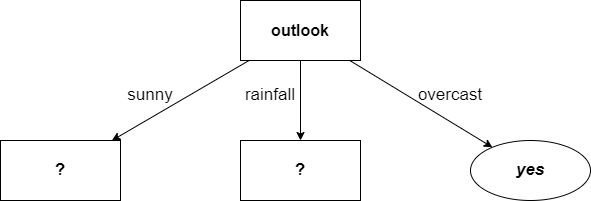

The diagram above was exported from draw.io. Its source (the exported page's mxGraphModel, read from the mxfile embedded in the PNG):
<mxGraphModel dx="1038" dy="649" grid="1" gridSize="10" guides="1" tooltips="1" connect="1" arrows="1" fold="1" page="1" pageScale="1" pageWidth="1654" pageHeight="1169" math="0" shadow="0">
  <root>
    <mxCell id="0" />
    <mxCell id="1" parent="0" />
    <mxCell id="j2DH-1FYanJAK1IWjNgV-3" value="" style="rounded=0;orthogonalLoop=1;jettySize=auto;html=1;fontSize=16;" edge="1" parent="1" source="j2DH-1FYanJAK1IWjNgV-1" target="j2DH-1FYanJAK1IWjNgV-2">
      <mxGeometry relative="1" as="geometry" />
    </mxCell>
    <mxCell id="j2DH-1FYanJAK1IWjNgV-5" value="" style="edgeStyle=none;rounded=0;orthogonalLoop=1;jettySize=auto;html=1;fontSize=16;" edge="1" parent="1" source="j2DH-1FYanJAK1IWjNgV-1" target="j2DH-1FYanJAK1IWjNgV-4">
      <mxGeometry relative="1" as="geometry" />
    </mxCell>
    <mxCell id="j2DH-1FYanJAK1IWjNgV-7" value="" style="edgeStyle=none;rounded=0;orthogonalLoop=1;jettySize=auto;html=1;fontSize=16;" edge="1" parent="1" source="j2DH-1FYanJAK1IWjNgV-1" target="j2DH-1FYanJAK1IWjNgV-6">
      <mxGeometry relative="1" as="geometry" />
    </mxCell>
    <mxCell id="j2DH-1FYanJAK1IWjNgV-1" value="&lt;b&gt;&lt;font style=&quot;font-size: 16px;&quot;&gt;outlook&lt;/font&gt;&lt;/b&gt;" style="rounded=0;whiteSpace=wrap;html=1;fillColor=none;" vertex="1" parent="1">
      <mxGeometry x="390" y="240" width="120" height="60" as="geometry" />
    </mxCell>
    <mxCell id="j2DH-1FYanJAK1IWjNgV-2" value="&lt;font style=&quot;font-size: 17px;&quot;&gt;&lt;b&gt;?&lt;/b&gt;&lt;/font&gt;" style="whiteSpace=wrap;html=1;fillColor=none;rounded=0;" vertex="1" parent="1">
      <mxGeometry x="150" y="380" width="120" height="60" as="geometry" />
    </mxCell>
    <mxCell id="j2DH-1FYanJAK1IWjNgV-4" value="&lt;font style=&quot;font-size: 17px;&quot;&gt;&lt;b&gt;?&lt;/b&gt;&lt;/font&gt;" style="whiteSpace=wrap;html=1;fillColor=none;rounded=0;" vertex="1" parent="1">
      <mxGeometry x="390" y="380" width="120" height="60" as="geometry" />
    </mxCell>
    <mxCell id="j2DH-1FYanJAK1IWjNgV-6" value="&lt;b&gt;&lt;i&gt;&lt;font style=&quot;font-size: 17px;&quot;&gt;yes&lt;/font&gt;&lt;/i&gt;&lt;/b&gt;" style="ellipse;whiteSpace=wrap;html=1;fillColor=none;rounded=0;" vertex="1" parent="1">
      <mxGeometry x="620" y="380" width="120" height="60" as="geometry" />
    </mxCell>
    <mxCell id="j2DH-1FYanJAK1IWjNgV-8" value="sunny" style="text;html=1;strokeColor=none;fillColor=none;align=center;verticalAlign=middle;whiteSpace=wrap;rounded=0;fontSize=17;" vertex="1" parent="1">
      <mxGeometry x="270" y="320" width="60" height="30" as="geometry" />
    </mxCell>
    <mxCell id="j2DH-1FYanJAK1IWjNgV-10" value="rainfall" style="text;html=1;strokeColor=none;fillColor=none;align=center;verticalAlign=middle;whiteSpace=wrap;rounded=0;fontSize=17;" vertex="1" parent="1">
      <mxGeometry x="390" y="320" width="60" height="30" as="geometry" />
    </mxCell>
    <mxCell id="j2DH-1FYanJAK1IWjNgV-11" value="overcast" style="text;html=1;strokeColor=none;fillColor=none;align=center;verticalAlign=middle;whiteSpace=wrap;rounded=0;fontSize=17;" vertex="1" parent="1">
      <mxGeometry x="570" y="320" width="60" height="30" as="geometry" />
    </mxCell>
  </root>
</mxGraphModel>